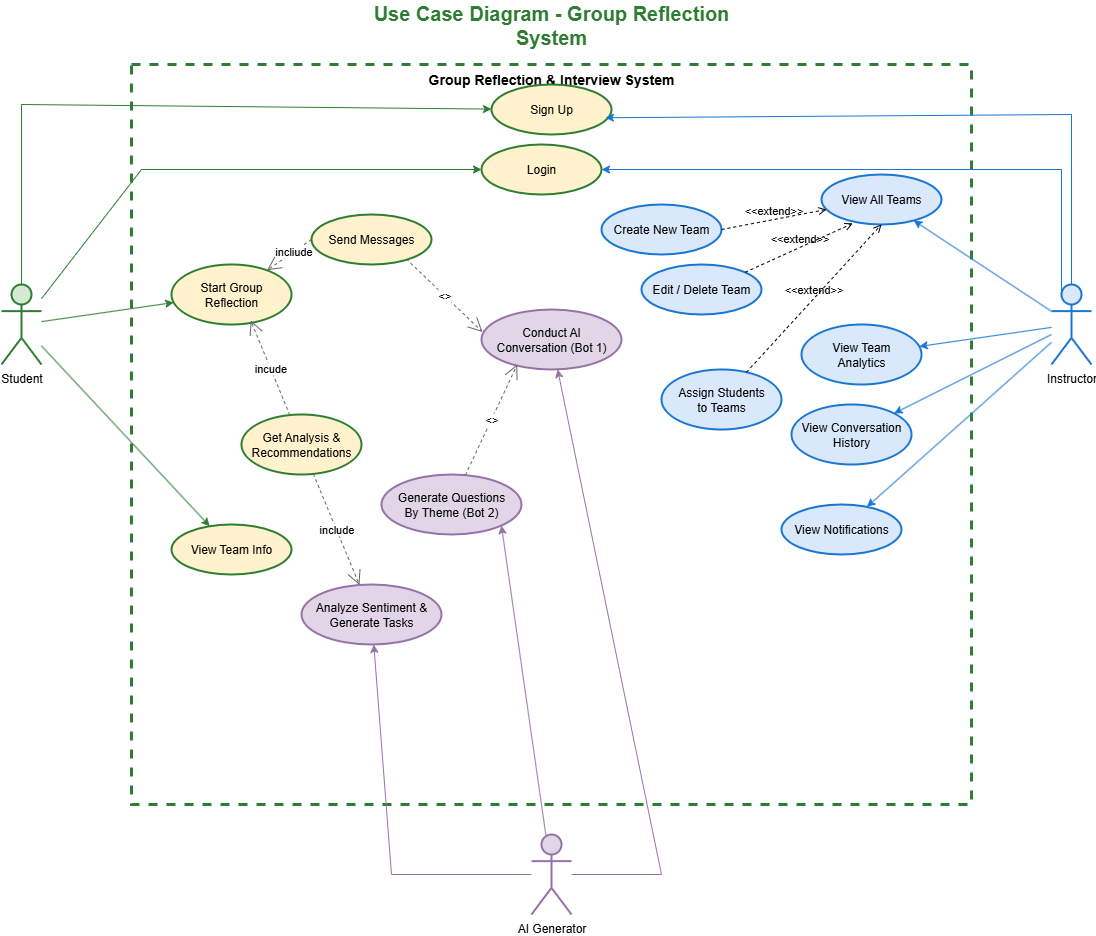

The diagram above was exported from draw.io. Its source (the exported page's mxGraphModel, read from the mxfile embedded in the PNG):
<mxGraphModel dx="1429" dy="1022" grid="1" gridSize="10" guides="1" tooltips="1" connect="1" arrows="1" fold="1" page="1" pageScale="1" pageWidth="1400" pageHeight="1000" math="0" shadow="0">
  <root>
    <mxCell id="0" />
    <mxCell id="1" parent="0" />
    <mxCell id="title" value="Use Case Diagram - Group Reflection System" style="text;html=1;strokeColor=none;fillColor=none;align=center;verticalAlign=middle;whiteSpace=wrap;rounded=0;fontSize=20;fontStyle=1;fontColor=#2E7D32;" parent="1" vertex="1">
      <mxGeometry x="400" y="20" width="400" height="40" as="geometry" />
    </mxCell>
    <mxCell id="student-actor" value="Student" style="shape=umlActor;verticalLabelPosition=bottom;verticalAlign=top;html=1;outlineConnect=0;fillColor=#d5e8d4;strokeColor=#2E7D32;strokeWidth=2;" parent="1" vertex="1">
      <mxGeometry x="50" y="300" width="40" height="80" as="geometry" />
    </mxCell>
    <mxCell id="instructor-actor" value="Instructor" style="shape=umlActor;verticalLabelPosition=bottom;verticalAlign=top;html=1;outlineConnect=0;fillColor=#dae8fc;strokeColor=#1976D2;strokeWidth=2;" parent="1" vertex="1">
      <mxGeometry x="1100" y="300" width="40" height="80" as="geometry" />
    </mxCell>
    <mxCell id="ai-actor" value="AI Generator" style="shape=umlActor;verticalLabelPosition=bottom;verticalAlign=top;html=1;outlineConnect=0;fillColor=#e1d5e7;strokeColor=#9673a6;strokeWidth=2;" parent="1" vertex="1">
      <mxGeometry x="580" y="850" width="40" height="80" as="geometry" />
    </mxCell>
    <mxCell id="system-boundary" value="Group Reflection &amp; Interview System" style="rounded=0;whiteSpace=wrap;html=1;verticalAlign=top;fontStyle=1;fontSize=14;fillColor=none;strokeColor=#2E7D32;strokeWidth=3;dashed=1;" parent="1" vertex="1">
      <mxGeometry x="180" y="80" width="840" height="740" as="geometry" />
    </mxCell>
    <mxCell id="uc-signup" value="Sign Up" style="ellipse;whiteSpace=wrap;html=1;fillColor=#fff2cc;strokeColor=#2E7D32;strokeWidth=2;" parent="1" vertex="1">
      <mxGeometry x="540" y="100" width="120" height="50" as="geometry" />
    </mxCell>
    <mxCell id="uc-login" value="Login" style="ellipse;whiteSpace=wrap;html=1;fillColor=#fff2cc;strokeColor=#2E7D32;strokeWidth=2;" parent="1" vertex="1">
      <mxGeometry x="530" y="160" width="120" height="50" as="geometry" />
    </mxCell>
    <mxCell id="uc-start-reflection" value="Start Group&#10;Reflection" style="ellipse;whiteSpace=wrap;html=1;fillColor=#fff2cc;strokeColor=#2E7D32;strokeWidth=2;" parent="1" vertex="1">
      <mxGeometry x="220" y="280" width="120" height="60" as="geometry" />
    </mxCell>
    <mxCell id="uc-get-analysis" value="Get Analysis &amp;&#10;Recommendations" style="ellipse;whiteSpace=wrap;html=1;fillColor=#fff2cc;strokeColor=#2E7D32;strokeWidth=2;" parent="1" vertex="1">
      <mxGeometry x="290" y="430" width="120" height="60" as="geometry" />
    </mxCell>
    <mxCell id="uc-view-team" value="View Team Info" style="ellipse;whiteSpace=wrap;html=1;fillColor=#fff2cc;strokeColor=#2E7D32;strokeWidth=2;" parent="1" vertex="1">
      <mxGeometry x="220" y="540" width="120" height="50" as="geometry" />
    </mxCell>
    <mxCell id="conn-s1" style="edgeStyle=none;rounded=0;html=1;strokeColor=#2E7D32;strokeWidth=1;" parent="1" source="student-actor" target="uc-signup" edge="1">
      <mxGeometry relative="1" as="geometry">
        <Array as="points">
          <mxPoint x="70" y="120" />
        </Array>
      </mxGeometry>
    </mxCell>
    <mxCell id="conn-s2" style="edgeStyle=none;rounded=0;html=1;strokeColor=#2E7D32;strokeWidth=1;" parent="1" source="student-actor" target="uc-login" edge="1">
      <mxGeometry relative="1" as="geometry">
        <Array as="points">
          <mxPoint x="190" y="185" />
        </Array>
      </mxGeometry>
    </mxCell>
    <mxCell id="conn-s3" style="edgeStyle=none;rounded=0;html=1;strokeColor=#2E7D32;strokeWidth=1;" parent="1" source="student-actor" target="uc-start-reflection" edge="1">
      <mxGeometry relative="1" as="geometry" />
    </mxCell>
    <mxCell id="conn-s6" style="edgeStyle=none;rounded=0;html=1;strokeColor=#2E7D32;strokeWidth=1;" parent="1" source="student-actor" target="uc-view-team" edge="1">
      <mxGeometry relative="1" as="geometry" />
    </mxCell>
    <mxCell id="uc-view-teams" value="View All Teams" style="ellipse;whiteSpace=wrap;html=1;fillColor=#dae8fc;strokeColor=#1976D2;strokeWidth=2;" parent="1" vertex="1">
      <mxGeometry x="870" y="190" width="120" height="50" as="geometry" />
    </mxCell>
    <mxCell id="uc-create-team" value="Create New Team" style="ellipse;whiteSpace=wrap;html=1;fillColor=#dae8fc;strokeColor=#1976D2;strokeWidth=2;" parent="1" vertex="1">
      <mxGeometry x="650" y="220" width="120" height="50" as="geometry" />
    </mxCell>
    <mxCell id="uc-edit-team" value="Edit / Delete Team" style="ellipse;whiteSpace=wrap;html=1;fillColor=#dae8fc;strokeColor=#1976D2;strokeWidth=2;" parent="1" vertex="1">
      <mxGeometry x="690" y="280" width="120" height="50" as="geometry" />
    </mxCell>
    <mxCell id="uc-view-analytics" value="View Team&#10;Analytics" style="ellipse;whiteSpace=wrap;html=1;fillColor=#dae8fc;strokeColor=#1976D2;strokeWidth=2;" parent="1" vertex="1">
      <mxGeometry x="850" y="340" width="120" height="60" as="geometry" />
    </mxCell>
    <mxCell id="uc-view-history" value="View Conversation&#10;History" style="ellipse;whiteSpace=wrap;html=1;fillColor=#dae8fc;strokeColor=#1976D2;strokeWidth=2;" parent="1" vertex="1">
      <mxGeometry x="840" y="420" width="120" height="60" as="geometry" />
    </mxCell>
    <mxCell id="uc-notifications" value="View Notifications" style="ellipse;whiteSpace=wrap;html=1;fillColor=#dae8fc;strokeColor=#1976D2;strokeWidth=2;" parent="1" vertex="1">
      <mxGeometry x="830" y="520" width="120" height="50" as="geometry" />
    </mxCell>
    <mxCell id="uc-assign" value="Assign Students&#10;to Teams" style="ellipse;whiteSpace=wrap;html=1;fillColor=#dae8fc;strokeColor=#1976D2;strokeWidth=2;" parent="1" vertex="1">
      <mxGeometry x="710" y="385" width="120" height="60" as="geometry" />
    </mxCell>
    <mxCell id="conn-i1" style="edgeStyle=none;rounded=0;html=1;strokeColor=#1976D2;strokeWidth=1;entryX=0.949;entryY=0.665;entryDx=0;entryDy=0;entryPerimeter=0;" parent="1" source="instructor-actor" target="uc-signup" edge="1">
      <mxGeometry relative="1" as="geometry">
        <Array as="points">
          <mxPoint x="1120" y="130" />
        </Array>
      </mxGeometry>
    </mxCell>
    <mxCell id="conn-i2" style="edgeStyle=none;rounded=0;html=1;strokeColor=#1976D2;strokeWidth=1;" parent="1" source="instructor-actor" target="uc-view-teams" edge="1">
      <mxGeometry relative="1" as="geometry" />
    </mxCell>
    <mxCell id="conn-i5" style="edgeStyle=none;rounded=0;html=1;strokeColor=#1976D2;strokeWidth=1;" parent="1" source="instructor-actor" target="uc-view-analytics" edge="1">
      <mxGeometry relative="1" as="geometry" />
    </mxCell>
    <mxCell id="conn-i6" style="edgeStyle=none;rounded=0;html=1;strokeColor=#1976D2;strokeWidth=1;" parent="1" source="instructor-actor" target="uc-view-history" edge="1">
      <mxGeometry relative="1" as="geometry" />
    </mxCell>
    <mxCell id="conn-i7" style="edgeStyle=none;rounded=0;html=1;strokeColor=#1976D2;strokeWidth=1;" parent="1" source="instructor-actor" target="uc-notifications" edge="1">
      <mxGeometry relative="1" as="geometry" />
    </mxCell>
    <mxCell id="uc-ai-questions" value="Generate Questions&#10;By Theme (Bot 2)" style="ellipse;whiteSpace=wrap;html=1;fillColor=#e1d5e7;strokeColor=#9673a6;strokeWidth=2;" parent="1" vertex="1">
      <mxGeometry x="430" y="490" width="140" height="60" as="geometry" />
    </mxCell>
    <mxCell id="uc-ai-conversation" value="Conduct AI&#10;Conversation (Bot 1)" style="ellipse;whiteSpace=wrap;html=1;fillColor=#e1d5e7;strokeColor=#9673a6;strokeWidth=2;" parent="1" vertex="1">
      <mxGeometry x="530" y="325" width="140" height="60" as="geometry" />
    </mxCell>
    <mxCell id="conn-ai2" style="edgeStyle=none;rounded=0;html=1;strokeColor=#9673a6;strokeWidth=1;" parent="1" source="ai-actor" target="uc-ai-conversation" edge="1">
      <mxGeometry relative="1" as="geometry">
        <Array as="points">
          <mxPoint x="710" y="890" />
        </Array>
      </mxGeometry>
    </mxCell>
    <mxCell id="conn-ai3" style="edgeStyle=none;rounded=0;html=1;strokeColor=#9673a6;strokeWidth=1;entryX=1;entryY=1;entryDx=0;entryDy=0;" parent="1" source="ai-actor" target="uc-ai-questions" edge="1">
      <mxGeometry relative="1" as="geometry" />
    </mxCell>
    <mxCell id="include1" value="&lt;&lt;include&gt;&gt;" style="edgeStyle=none;rounded=0;html=1;strokeColor=#666666;strokeWidth=1;dashed=1;endArrow=open;endSize=12;entryX=0.007;entryY=0.375;entryDx=0;entryDy=0;entryPerimeter=0;exitX=0.79;exitY=0.89;exitDx=0;exitDy=0;exitPerimeter=0;" parent="1" source="uc-send-messages" target="uc-ai-conversation" edge="1">
      <mxGeometry relative="1" as="geometry" />
    </mxCell>
    <mxCell id="include2" value="include" style="edgeStyle=none;rounded=0;html=1;strokeColor=#666666;strokeWidth=1;dashed=1;endArrow=open;endSize=12;" parent="1" source="uc-get-analysis" target="uc-ai-analyze" edge="1">
      <mxGeometry relative="1" as="geometry" />
    </mxCell>
    <mxCell id="include3" value="&lt;&lt;extend&gt;&gt;" style="edgeStyle=none;rounded=0;html=1;strokeColor=#666666;strokeWidth=1;dashed=1;endArrow=open;endSize=12;entryX=0.255;entryY=0.918;entryDx=0;entryDy=0;entryPerimeter=0;" parent="1" source="uc-ai-questions" target="uc-ai-conversation" edge="1">
      <mxGeometry relative="1" as="geometry" />
    </mxCell>
    <mxCell id="SMjKPM9YSsjmas2E5mKn-2" value="" style="edgeStyle=none;rounded=0;html=1;strokeColor=#9673a6;strokeWidth=1;" edge="1" parent="1" source="ai-actor" target="uc-ai-analyze">
      <mxGeometry relative="1" as="geometry">
        <mxPoint x="600" y="850" as="sourcePoint" />
        <mxPoint x="600" y="230" as="targetPoint" />
        <Array as="points">
          <mxPoint x="440" y="890" />
        </Array>
      </mxGeometry>
    </mxCell>
    <mxCell id="uc-ai-analyze" value="Analyze Sentiment &amp;&#10;Generate Tasks" style="ellipse;whiteSpace=wrap;html=1;fillColor=#e1d5e7;strokeColor=#9673a6;strokeWidth=2;" parent="1" vertex="1">
      <mxGeometry x="350" y="600" width="140" height="60" as="geometry" />
    </mxCell>
    <mxCell id="SMjKPM9YSsjmas2E5mKn-4" style="edgeStyle=none;rounded=0;html=1;strokeColor=#1976D2;strokeWidth=1;exitX=0.25;exitY=0.1;exitDx=0;exitDy=0;exitPerimeter=0;" edge="1" parent="1" source="instructor-actor" target="uc-login">
      <mxGeometry relative="1" as="geometry">
        <mxPoint x="1197" y="352" as="sourcePoint" />
        <mxPoint x="1050" y="260" as="targetPoint" />
        <Array as="points">
          <mxPoint x="1110" y="185" />
        </Array>
      </mxGeometry>
    </mxCell>
    <mxCell id="SMjKPM9YSsjmas2E5mKn-8" value="&lt;&lt;extend&gt;&gt;" style="edgeStyle=none;rounded=0;html=1;strokeColor=#666666;strokeWidth=1;dashed=1;endArrow=open;endSize=12;" edge="1" parent="1" source="uc-send-messages">
      <mxGeometry relative="1" as="geometry">
        <mxPoint x="590" y="260" as="sourcePoint" />
        <mxPoint x="400" y="260" as="targetPoint" />
      </mxGeometry>
    </mxCell>
    <mxCell id="SMjKPM9YSsjmas2E5mKn-9" value="" style="edgeStyle=none;rounded=0;html=1;strokeColor=#666666;strokeWidth=1;dashed=1;endArrow=open;endSize=12;exitX=0;exitY=0.5;exitDx=0;exitDy=0;" edge="1" parent="1" source="uc-send-messages" target="uc-start-reflection">
      <mxGeometry relative="1" as="geometry">
        <mxPoint x="590" y="260" as="sourcePoint" />
        <mxPoint x="400" y="260" as="targetPoint" />
      </mxGeometry>
    </mxCell>
    <mxCell id="SMjKPM9YSsjmas2E5mKn-10" value="incliude" style="edgeLabel;html=1;align=center;verticalAlign=middle;resizable=0;points=[];" vertex="1" connectable="0" parent="SMjKPM9YSsjmas2E5mKn-9">
      <mxGeometry x="-0.1899" y="-2" relative="1" as="geometry">
        <mxPoint as="offset" />
      </mxGeometry>
    </mxCell>
    <mxCell id="uc-send-messages" value="Send Messages" style="ellipse;whiteSpace=wrap;html=1;fillColor=#fff2cc;strokeColor=#2E7D32;strokeWidth=2;" parent="1" vertex="1">
      <mxGeometry x="360" y="230" width="120" height="50" as="geometry" />
    </mxCell>
    <mxCell id="SMjKPM9YSsjmas2E5mKn-11" value="incude" style="edgeStyle=none;rounded=0;html=1;strokeColor=#666666;strokeWidth=1;dashed=1;endArrow=open;endSize=12;entryX=0.66;entryY=0.933;entryDx=0;entryDy=0;entryPerimeter=0;" edge="1" parent="1" source="uc-get-analysis" target="uc-start-reflection">
      <mxGeometry relative="1" as="geometry">
        <mxPoint x="470" y="360" as="sourcePoint" />
        <mxPoint x="280" y="360" as="targetPoint" />
      </mxGeometry>
    </mxCell>
    <mxCell id="SMjKPM9YSsjmas2E5mKn-14" value="&amp;lt;&amp;lt;extend&amp;gt;&amp;gt;" style="html=1;verticalAlign=bottom;labelBackgroundColor=none;endArrow=open;endFill=0;dashed=1;rounded=0;exitX=1;exitY=0.5;exitDx=0;exitDy=0;" edge="1" parent="1" source="uc-create-team" target="uc-view-teams">
      <mxGeometry width="160" relative="1" as="geometry">
        <mxPoint x="800" y="240" as="sourcePoint" />
        <mxPoint x="870" y="254.57" as="targetPoint" />
      </mxGeometry>
    </mxCell>
    <mxCell id="SMjKPM9YSsjmas2E5mKn-15" value="&amp;lt;&amp;lt;extend&amp;gt;&amp;gt;" style="html=1;verticalAlign=bottom;labelBackgroundColor=none;endArrow=open;endFill=0;dashed=1;rounded=0;exitX=1;exitY=0;exitDx=0;exitDy=0;entryX=0.261;entryY=0.977;entryDx=0;entryDy=0;entryPerimeter=0;" edge="1" parent="1" source="uc-edit-team" target="uc-view-teams">
      <mxGeometry width="160" relative="1" as="geometry">
        <mxPoint x="870" y="274" as="sourcePoint" />
        <mxPoint x="936" y="260" as="targetPoint" />
      </mxGeometry>
    </mxCell>
    <mxCell id="SMjKPM9YSsjmas2E5mKn-16" value="&amp;lt;&amp;lt;extend&amp;gt;&amp;gt;" style="html=1;verticalAlign=bottom;labelBackgroundColor=none;endArrow=open;endFill=0;dashed=1;rounded=0;entryX=0.5;entryY=1;entryDx=0;entryDy=0;" edge="1" parent="1" source="uc-assign" target="uc-view-teams">
      <mxGeometry width="160" relative="1" as="geometry">
        <mxPoint x="870" y="344" as="sourcePoint" />
        <mxPoint x="928" y="300" as="targetPoint" />
      </mxGeometry>
    </mxCell>
  </root>
</mxGraphModel>